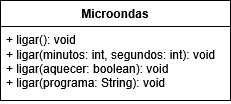

The diagram above was exported from draw.io. Its source (the exported page's mxGraphModel, read from the mxfile embedded in the PNG):
<mxGraphModel dx="946" dy="578" grid="1" gridSize="10" guides="1" tooltips="1" connect="1" arrows="1" fold="1" page="1" pageScale="1" pageWidth="827" pageHeight="1169" math="0" shadow="0">
  <root>
    <mxCell id="0" />
    <mxCell id="1" parent="0" />
    <mxCell id="-tamVe5mTpybyHM3_2RL-2" parent="1" style="swimlane;fontStyle=1;align=center;verticalAlign=top;childLayout=stackLayout;horizontal=1;startSize=26;horizontalStack=0;resizeParent=1;resizeParentMax=0;resizeLast=0;collapsible=1;marginBottom=0;whiteSpace=wrap;html=1;labelBackgroundColor=none;fillColor=default;fillStyle=auto;swimlaneFillColor=default;" value="Microondas" vertex="1">
      <mxGeometry height="100" width="230" x="310" y="120" as="geometry">
        <mxRectangle height="30" width="70" x="350" y="190" as="alternateBounds" />
      </mxGeometry>
    </mxCell>
    <mxCell id="-tamVe5mTpybyHM3_2RL-3" parent="-tamVe5mTpybyHM3_2RL-2" style="text;align=left;verticalAlign=top;spacingLeft=4;spacingRight=4;overflow=hidden;rotatable=0;points=[[0,0.5],[1,0.5]];portConstraint=eastwest;whiteSpace=wrap;html=1;labelBackgroundColor=none;" value="+ ligar(): void&lt;br&gt;+ ligar(minutos: int, segundos: int): void&lt;br&gt;+ ligar(aquecer: boolean): void&lt;br&gt;+ ligar(programa: String): void&amp;nbsp;" vertex="1">
      <mxGeometry height="74" width="230" y="26" as="geometry" />
    </mxCell>
  </root>
</mxGraphModel>